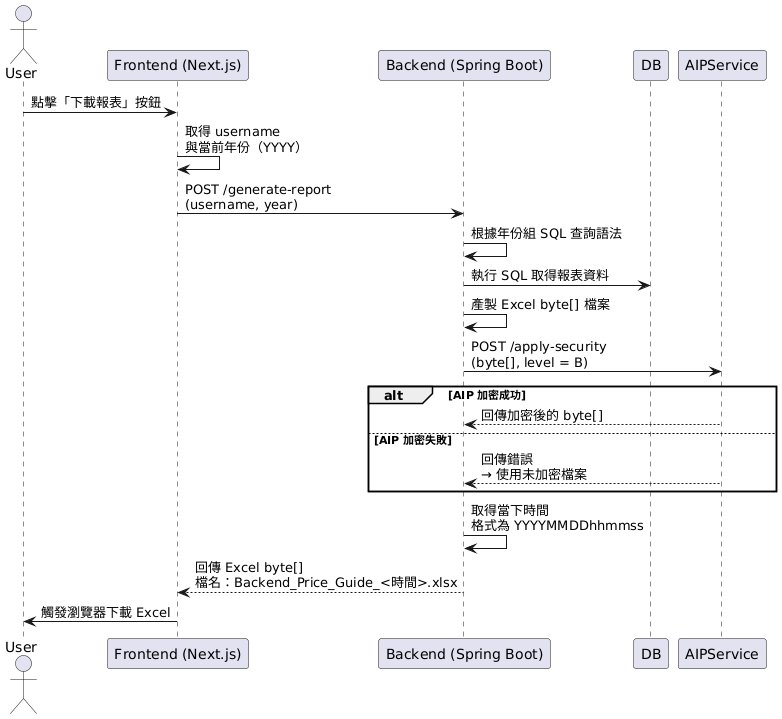

The diagram above was rendered by PlantUML. Its source (embedded in the PNG):
@startuml
actor User
participant "Frontend (Next.js)" as FE
participant "Backend (Spring Boot)" as BE
participant DB
participant AIPService

User -> FE : 點擊「下載報表」按鈕
FE -> FE : 取得 username\n與當前年份（YYYY）
FE -> BE : POST /generate-report\n(username, year)

BE -> BE : 根據年份組 SQL 查詢語法
BE -> DB : 執行 SQL 取得報表資料
BE -> BE : 產製 Excel byte[] 檔案

BE -> AIPService : POST /apply-security\n(byte[], level = B)
alt AIP 加密成功
  AIPService --> BE : 回傳加密後的 byte[]
else AIP 加密失敗
  AIPService --> BE : 回傳錯誤\n→ 使用未加密檔案
end

BE -> BE : 取得當下時間\n格式為 YYYYMMDDhhmmss
BE --> FE : 回傳 Excel byte[]\n檔名：Backend_Price_Guide_<時間>.xlsx

FE -> User : 觸發瀏覽器下載 Excel
@enduml